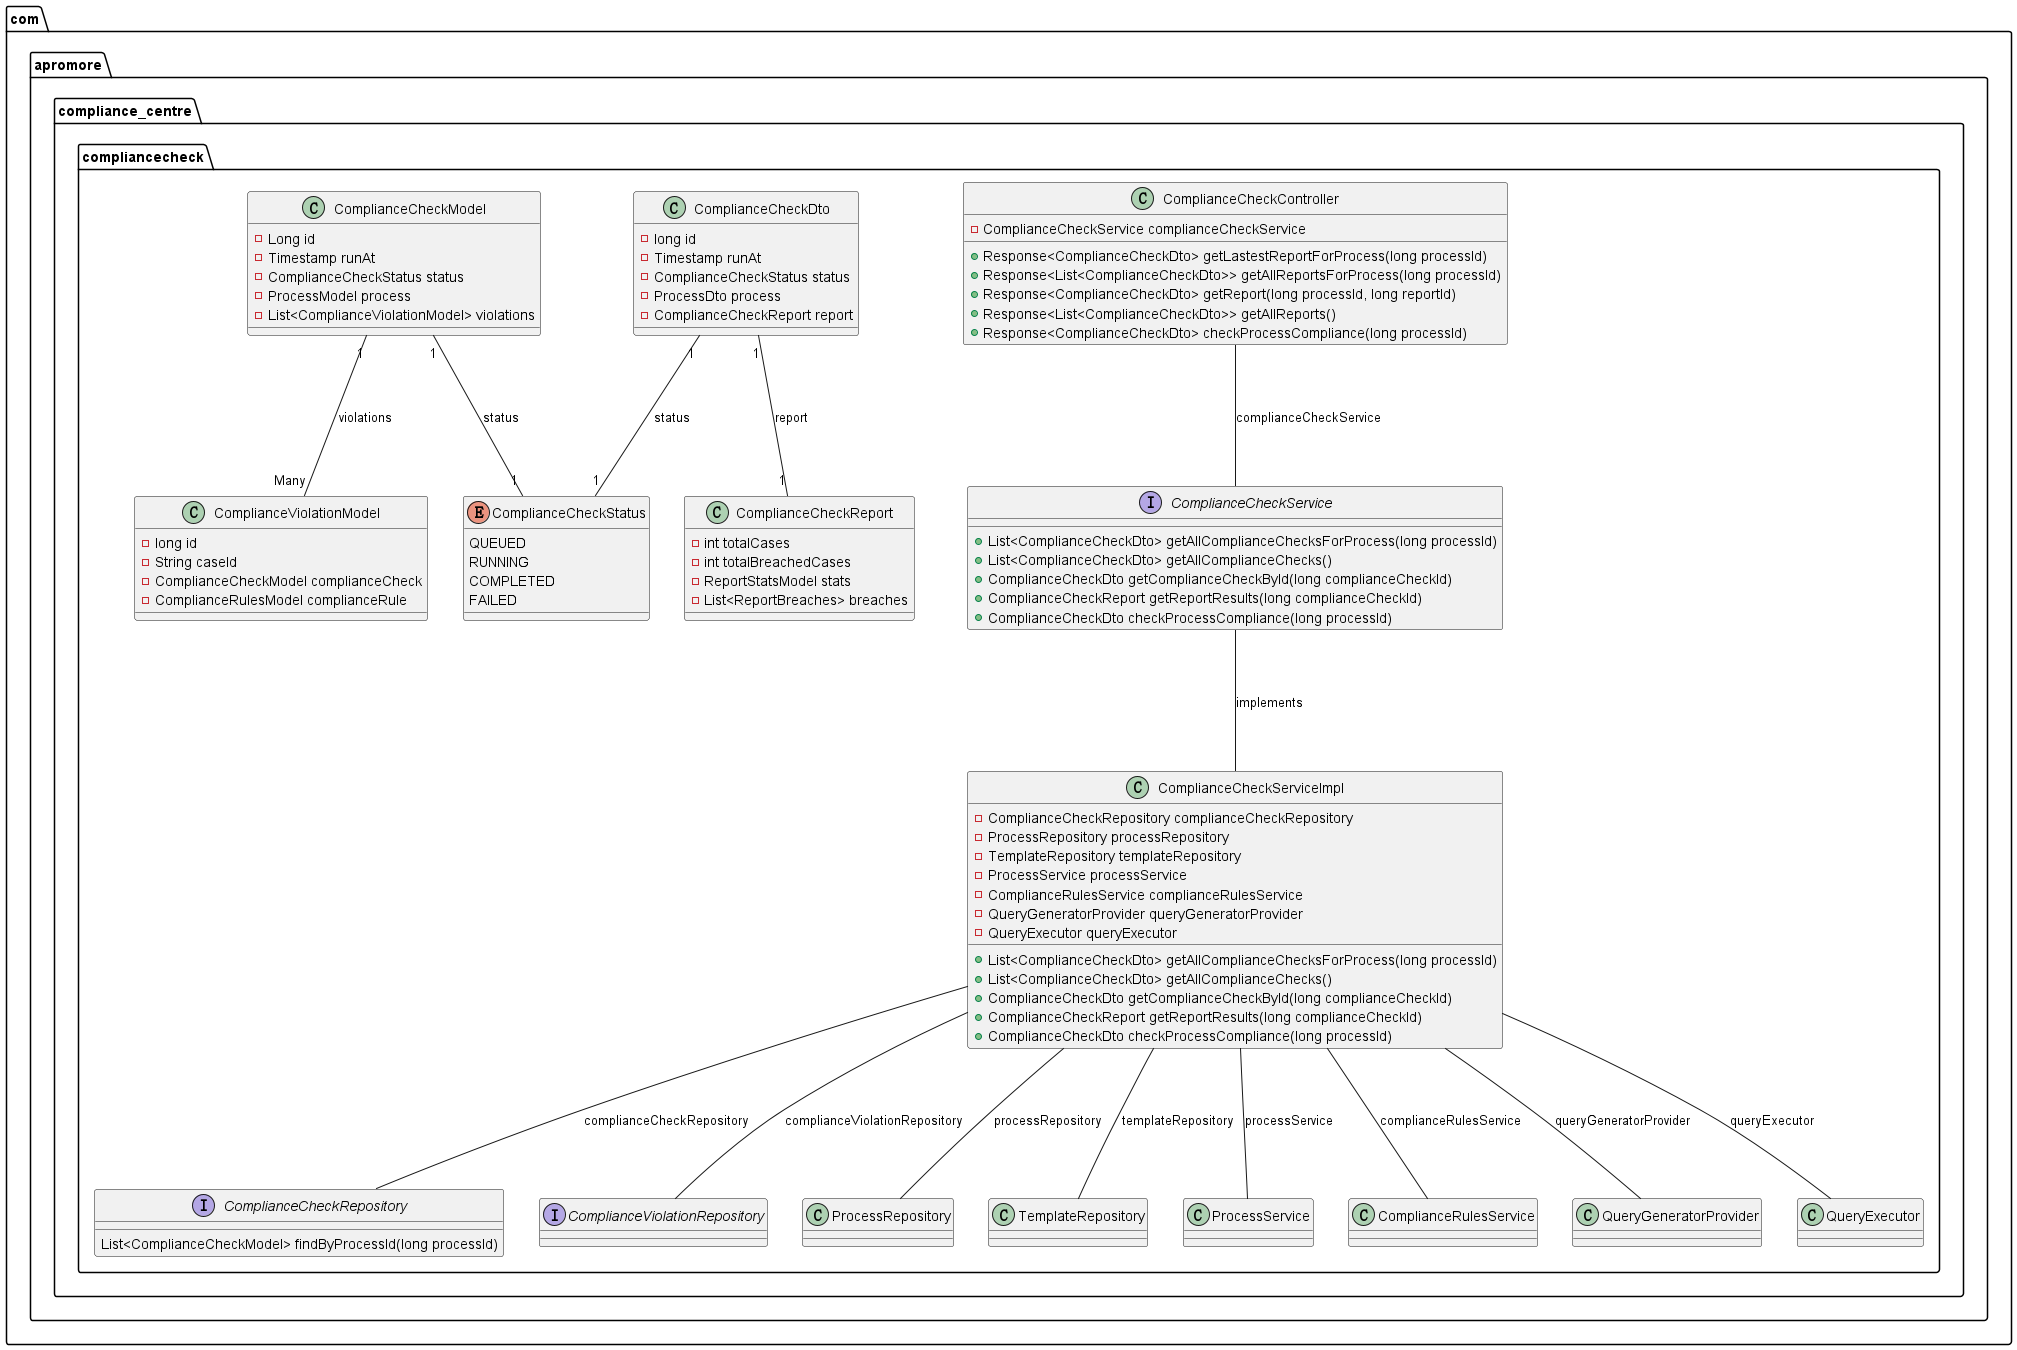

The diagram above was rendered by PlantUML. Its source (embedded in the PNG):
@startuml class-diagram-compliancecheck

package com.apromore.compliance_centre.compliancecheck {

    enum ComplianceCheckStatus {
        QUEUED
        RUNNING
        COMPLETED
        FAILED
    }

    class ComplianceCheckController {
        + Response<ComplianceCheckDto> getLastestReportForProcess(long processId)
        + Response<List<ComplianceCheckDto>> getAllReportsForProcess(long processId)
        + Response<ComplianceCheckDto> getReport(long processId, long reportId)
        + Response<List<ComplianceCheckDto>> getAllReports()
        + Response<ComplianceCheckDto> checkProcessCompliance(long processId)
        - ComplianceCheckService complianceCheckService
    }

    class ComplianceCheckDto {
        - long id
        - Timestamp runAt
        - ComplianceCheckStatus status
        - ProcessDto process
        - ComplianceCheckReport report
    }

    class ComplianceCheckModel {
        - Long id
        - Timestamp runAt
        - ComplianceCheckStatus status
        - ProcessModel process
        - List<ComplianceViolationModel> violations
    }

    class ComplianceCheckReport {
        - int totalCases
        - int totalBreachedCases
        - ReportStatsModel stats
        - List<ReportBreaches> breaches
    }

    interface ComplianceCheckRepository {
        List<ComplianceCheckModel> findByProcessId(long processId)
    }

    interface ComplianceCheckService {
        + List<ComplianceCheckDto> getAllComplianceChecksForProcess(long processId)
        + List<ComplianceCheckDto> getAllComplianceChecks()
        + ComplianceCheckDto getComplianceCheckById(long complianceCheckId)
        + ComplianceCheckReport getReportResults(long complianceCheckId)
        + ComplianceCheckDto checkProcessCompliance(long processId)
    }

    interface ComplianceViolationRepository {
    }

    class ComplianceCheckServiceImpl {
        - ComplianceCheckRepository complianceCheckRepository
        - ProcessRepository processRepository
        - TemplateRepository templateRepository
        - ProcessService processService
        - ComplianceRulesService complianceRulesService
        - QueryGeneratorProvider queryGeneratorProvider
        - QueryExecutor queryExecutor
        + List<ComplianceCheckDto> getAllComplianceChecksForProcess(long processId)
        + List<ComplianceCheckDto> getAllComplianceChecks()
        + ComplianceCheckDto getComplianceCheckById(long complianceCheckId)
        + ComplianceCheckReport getReportResults(long complianceCheckId)
        + ComplianceCheckDto checkProcessCompliance(long processId)
    }

    class ComplianceViolationModel {
        - long id
        - String caseId
        - ComplianceCheckModel complianceCheck
        - ComplianceRulesModel complianceRule
    }

    ComplianceCheckDto "1" --- "1" ComplianceCheckStatus: status
    ComplianceCheckDto "1" --- "1" ComplianceCheckReport: report
    ComplianceCheckModel "1" --- "1" ComplianceCheckStatus: status
    ComplianceCheckModel "1" --- "Many" ComplianceViolationModel: violations
    ComplianceCheckServiceImpl --- ComplianceCheckRepository: complianceCheckRepository
    ComplianceCheckServiceImpl --- ProcessRepository: processRepository
    ComplianceCheckServiceImpl --- TemplateRepository: templateRepository
    ComplianceCheckServiceImpl --- ProcessService: processService
    ComplianceCheckServiceImpl --- ComplianceRulesService: complianceRulesService
    ComplianceCheckServiceImpl --- QueryGeneratorProvider: queryGeneratorProvider
    ComplianceCheckServiceImpl --- QueryExecutor: queryExecutor
    ComplianceCheckServiceImpl --- ComplianceViolationRepository: complianceViolationRepository
    ComplianceCheckService --- ComplianceCheckServiceImpl: implements
    ComplianceCheckController --- ComplianceCheckService: complianceCheckService
}

@enduml